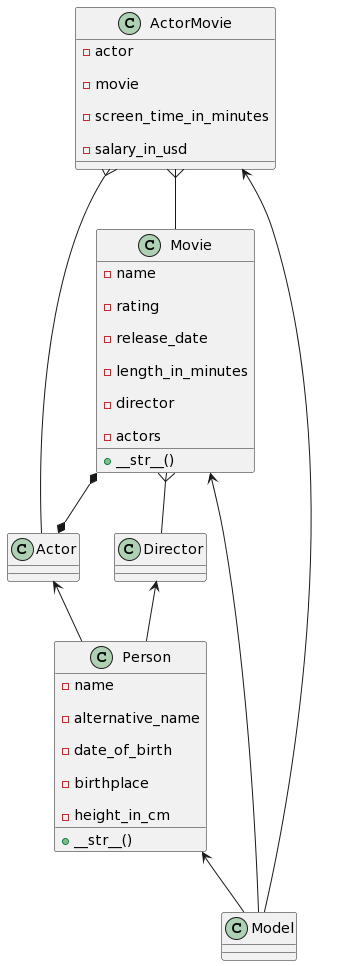

The diagram above was rendered by PlantUML. Its source (embedded in the PNG):
@startuml
class Actor {
            
            }
            
            class ActorMovie {
            
                - actor
                
                - movie
                
                - screen_time_in_minutes
                
                - salary_in_usd
                
            }
            
            class Director {
            
            }
            
            class Movie {
            
                - name
                
                - rating
                
                - release_date
                
                - length_in_minutes
                
                - director
                
                - actors
                
                + __str__()
                
            }
            
            class Person {
            
                - name
                
                - alternative_name
                
                - date_of_birth
                
                - birthplace
                
                - height_in_cm
                
                + __str__()
                
            }
            
                    Actor <-- Person
                    
                    ActorMovie <-- Model
                    
                    Director <-- Person
                    
                    Movie <-- Model
                    
                    Person <-- Model
                    
                    ActorMovie }-- Actor
                    
                    ActorMovie }-- Movie
                    
                    Movie }-- Director
                    
                    Movie *--* Actor
@enduml